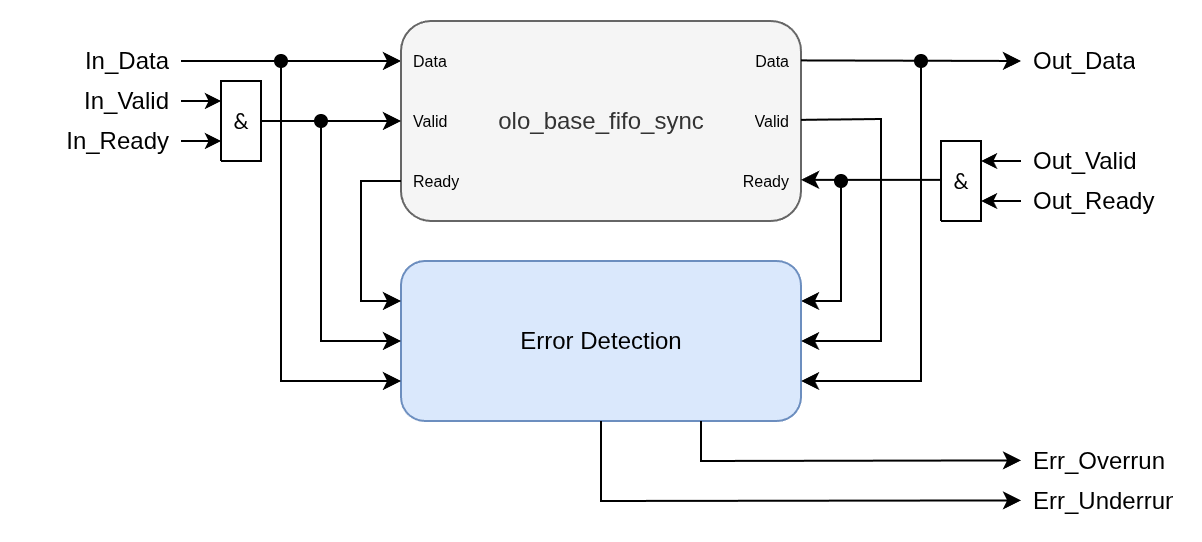

The diagram above was exported from draw.io. Its source (the exported page's mxGraphModel, read from the mxfile embedded in the PNG):
<mxGraphModel dx="1019" dy="600" grid="1" gridSize="10" guides="1" tooltips="1" connect="1" arrows="1" fold="1" page="1" pageScale="1" pageWidth="850" pageHeight="1100" math="0" shadow="0">
  <root>
    <mxCell id="0" />
    <mxCell id="1" parent="0" />
    <mxCell id="2" value="" style="endArrow=classic;html=1;rounded=0;exitX=1;exitY=0.5;exitDx=0;exitDy=0;" edge="1" source="4" parent="1">
      <mxGeometry width="50" height="50" relative="1" as="geometry">
        <mxPoint x="240" y="300" as="sourcePoint" />
        <mxPoint x="320" y="300" as="targetPoint" />
      </mxGeometry>
    </mxCell>
    <mxCell id="3" value="" style="endArrow=classic;html=1;rounded=0;startArrow=oval;startFill=1;entryX=1;entryY=0.25;entryDx=0;entryDy=0;" edge="1" target="30" parent="1">
      <mxGeometry width="50" height="50" relative="1" as="geometry">
        <mxPoint x="540" y="360" as="sourcePoint" />
        <mxPoint x="560" y="460" as="targetPoint" />
        <Array as="points">
          <mxPoint x="540" y="420" />
        </Array>
      </mxGeometry>
    </mxCell>
    <mxCell id="4" value="In_Data" style="text;strokeColor=none;fillColor=none;align=right;verticalAlign=middle;spacingLeft=4;spacingRight=4;overflow=hidden;points=[[0,0.5],[1,0.5]];portConstraint=eastwest;rotatable=0;whiteSpace=wrap;html=1;" vertex="1" parent="1">
      <mxGeometry x="130" y="290" width="80" height="20" as="geometry" />
    </mxCell>
    <mxCell id="5" value="olo_base_fifo_sync" style="rounded=1;whiteSpace=wrap;html=1;fillColor=#f5f5f5;strokeColor=#666666;fontColor=#333333;" vertex="1" parent="1">
      <mxGeometry x="320" y="280" width="200" height="100" as="geometry" />
    </mxCell>
    <mxCell id="6" value="Data" style="text;strokeColor=none;fillColor=none;align=left;verticalAlign=middle;spacingLeft=4;spacingRight=4;overflow=hidden;points=[[0,0.5],[1,0.5]];portConstraint=eastwest;rotatable=0;whiteSpace=wrap;html=1;fontSize=8;" vertex="1" parent="1">
      <mxGeometry x="320" y="290" width="40" height="20" as="geometry" />
    </mxCell>
    <mxCell id="7" style="vsdxID=5;fillColor=none;gradientColor=none;strokeColor=none;labelBackgroundColor=none;rounded=0;html=1;whiteSpace=wrap;" vertex="1" parent="1">
      <mxGeometry x="210" y="310" width="40" height="40" as="geometry" />
    </mxCell>
    <mxCell id="8" style="vsdxID=6;fillColor=#FFFFFF;gradientColor=none;shape=stencil(nZBLDoAgDERP0z3SIyjew0SURgSD+Lu9kMZoXLhwN9O+tukAlrNpJg1SzDH4QW/URgNYgZTkjA4UkwJUgGXng+6DX1zLfmoymdXo17xh5zmRJ6Q42BWCfc2oJfdAr+Yv+AP9Cb7OJ3H/2JG1HNGz/84klThPVCc=);strokeColor=#000000;labelBackgroundColor=none;rounded=0;html=1;whiteSpace=wrap;" vertex="1" parent="7">
      <mxGeometry x="20" width="20" height="40" as="geometry" />
    </mxCell>
    <mxCell id="9" value="&lt;font style=&quot;font-size:11px;font-family:Calibri;color:#000000;direction:ltr;letter-spacing:0px;line-height:120%;opacity:1&quot;&gt;&amp;amp;&lt;br/&gt;&lt;/font&gt;" style="verticalAlign=middle;align=center;vsdxID=7;fillColor=none;gradientColor=none;shape=stencil(nZBLDoAgDERP0z3SIyjew0SURgSD+Lu9kMZoXLhwN9O+tukAlrNpJg1SzDH4QW/URgNYgZTkjA4UkwJUgGXng+6DX1zLfmoymdXo17xh5zmRJ6Q42BWCfc2oJfdAr+Yv+AP9Cb7OJ3H/2JG1HNGz/84klThPVCc=);strokeColor=none;spacingTop=-3;spacingBottom=-3;spacingLeft=-3;spacingRight=-3;labelBackgroundColor=none;rounded=0;html=1;whiteSpace=wrap;" vertex="1" parent="7">
      <mxGeometry x="20" y="10" width="20" height="20" as="geometry" />
    </mxCell>
    <mxCell id="10" style="vsdxID=8;edgeStyle=none;startArrow=none;endArrow=classic;startSize=5;endSize=5;strokeColor=#000000;spacingTop=0;spacingBottom=0;spacingLeft=0;spacingRight=0;verticalAlign=middle;html=1;labelBackgroundColor=#ffffff;rounded=0;" edge="1" parent="7">
      <mxGeometry relative="1" as="geometry">
        <mxPoint as="offset" />
        <Array as="points" />
        <mxPoint y="10" as="sourcePoint" />
        <mxPoint x="20" y="10" as="targetPoint" />
      </mxGeometry>
    </mxCell>
    <mxCell id="11" style="vsdxID=9;edgeStyle=none;startArrow=none;endArrow=classic;startSize=5;endSize=5;strokeColor=#000000;spacingTop=0;spacingBottom=0;spacingLeft=0;spacingRight=0;verticalAlign=middle;html=1;labelBackgroundColor=#ffffff;rounded=0;" edge="1" parent="7">
      <mxGeometry relative="1" as="geometry">
        <mxPoint as="offset" />
        <Array as="points" />
        <mxPoint y="30" as="sourcePoint" />
        <mxPoint x="20" y="30" as="targetPoint" />
      </mxGeometry>
    </mxCell>
    <mxCell id="12" value="In_Valid" style="text;strokeColor=none;fillColor=none;align=right;verticalAlign=middle;spacingLeft=4;spacingRight=4;overflow=hidden;points=[[0,0.5],[1,0.5]];portConstraint=eastwest;rotatable=0;whiteSpace=wrap;html=1;" vertex="1" parent="1">
      <mxGeometry x="130" y="310" width="80" height="20" as="geometry" />
    </mxCell>
    <mxCell id="13" value="In_Ready" style="text;strokeColor=none;fillColor=none;align=right;verticalAlign=middle;spacingLeft=4;spacingRight=4;overflow=hidden;points=[[0,0.5],[1,0.5]];portConstraint=eastwest;rotatable=0;whiteSpace=wrap;html=1;" vertex="1" parent="1">
      <mxGeometry x="130" y="330" width="80" height="20" as="geometry" />
    </mxCell>
    <mxCell id="14" value="" style="endArrow=classic;html=1;rounded=0;" edge="1" parent="1">
      <mxGeometry width="50" height="50" relative="1" as="geometry">
        <mxPoint x="250" y="330" as="sourcePoint" />
        <mxPoint x="320" y="330" as="targetPoint" />
      </mxGeometry>
    </mxCell>
    <mxCell id="15" value="Valid" style="text;strokeColor=none;fillColor=none;align=left;verticalAlign=middle;spacingLeft=4;spacingRight=4;overflow=hidden;points=[[0,0.5],[1,0.5]];portConstraint=eastwest;rotatable=0;whiteSpace=wrap;html=1;fontSize=8;" vertex="1" parent="1">
      <mxGeometry x="320" y="320" width="40" height="20" as="geometry" />
    </mxCell>
    <mxCell id="16" value="Ready" style="text;strokeColor=none;fillColor=none;align=left;verticalAlign=middle;spacingLeft=4;spacingRight=4;overflow=hidden;points=[[0,0.5],[1,0.5]];portConstraint=eastwest;rotatable=0;whiteSpace=wrap;html=1;fontSize=8;" vertex="1" parent="1">
      <mxGeometry x="320" y="350" width="40" height="20" as="geometry" />
    </mxCell>
    <mxCell id="17" value="Data" style="text;strokeColor=none;fillColor=none;align=right;verticalAlign=middle;spacingLeft=4;spacingRight=4;overflow=hidden;points=[[0,0.5],[1,0.5]];portConstraint=eastwest;rotatable=0;whiteSpace=wrap;html=1;fontSize=8;" vertex="1" parent="1">
      <mxGeometry x="480" y="290" width="40" height="20" as="geometry" />
    </mxCell>
    <mxCell id="18" value="Valid" style="text;strokeColor=none;fillColor=none;align=right;verticalAlign=middle;spacingLeft=4;spacingRight=4;overflow=hidden;points=[[0,0.5],[1,0.5]];portConstraint=eastwest;rotatable=0;whiteSpace=wrap;html=1;fontSize=8;" vertex="1" parent="1">
      <mxGeometry x="480" y="320" width="40" height="20" as="geometry" />
    </mxCell>
    <mxCell id="19" value="Ready" style="text;strokeColor=none;fillColor=none;align=right;verticalAlign=middle;spacingLeft=4;spacingRight=4;overflow=hidden;points=[[0,0.5],[1,0.5]];portConstraint=eastwest;rotatable=0;whiteSpace=wrap;html=1;fontSize=8;" vertex="1" parent="1">
      <mxGeometry x="480" y="350" width="40" height="20" as="geometry" />
    </mxCell>
    <mxCell id="20" style="vsdxID=5;fillColor=none;gradientColor=none;strokeColor=none;labelBackgroundColor=none;rounded=0;html=1;whiteSpace=wrap;flipH=1;" vertex="1" parent="1">
      <mxGeometry x="590" y="340" width="40" height="40" as="geometry" />
    </mxCell>
    <mxCell id="21" style="vsdxID=6;fillColor=#FFFFFF;gradientColor=none;shape=stencil(nZBLDoAgDERP0z3SIyjew0SURgSD+Lu9kMZoXLhwN9O+tukAlrNpJg1SzDH4QW/URgNYgZTkjA4UkwJUgGXng+6DX1zLfmoymdXo17xh5zmRJ6Q42BWCfc2oJfdAr+Yv+AP9Cb7OJ3H/2JG1HNGz/84klThPVCc=);strokeColor=#000000;labelBackgroundColor=none;rounded=0;html=1;whiteSpace=wrap;" vertex="1" parent="20">
      <mxGeometry width="20" height="40" as="geometry" />
    </mxCell>
    <mxCell id="22" value="&lt;font style=&quot;font-size:11px;font-family:Calibri;color:#000000;direction:ltr;letter-spacing:0px;line-height:120%;opacity:1&quot;&gt;&amp;amp;&lt;br/&gt;&lt;/font&gt;" style="verticalAlign=middle;align=center;vsdxID=7;fillColor=none;gradientColor=none;shape=stencil(nZBLDoAgDERP0z3SIyjew0SURgSD+Lu9kMZoXLhwN9O+tukAlrNpJg1SzDH4QW/URgNYgZTkjA4UkwJUgGXng+6DX1zLfmoymdXo17xh5zmRJ6Q42BWCfc2oJfdAr+Yv+AP9Cb7OJ3H/2JG1HNGz/84klThPVCc=);strokeColor=none;spacingTop=-3;spacingBottom=-3;spacingLeft=-3;spacingRight=-3;labelBackgroundColor=none;rounded=0;html=1;whiteSpace=wrap;" vertex="1" parent="20">
      <mxGeometry y="10" width="20" height="20" as="geometry" />
    </mxCell>
    <mxCell id="23" style="vsdxID=8;edgeStyle=none;startArrow=none;endArrow=classic;startSize=5;endSize=5;strokeColor=#000000;spacingTop=0;spacingBottom=0;spacingLeft=0;spacingRight=0;verticalAlign=middle;html=1;labelBackgroundColor=#ffffff;rounded=0;" edge="1" parent="20">
      <mxGeometry relative="1" as="geometry">
        <mxPoint as="offset" />
        <Array as="points" />
        <mxPoint x="40" y="10" as="sourcePoint" />
        <mxPoint x="20" y="10" as="targetPoint" />
      </mxGeometry>
    </mxCell>
    <mxCell id="24" style="vsdxID=9;edgeStyle=none;startArrow=none;endArrow=classic;startSize=5;endSize=5;strokeColor=#000000;spacingTop=0;spacingBottom=0;spacingLeft=0;spacingRight=0;verticalAlign=middle;html=1;labelBackgroundColor=#ffffff;rounded=0;" edge="1" parent="20">
      <mxGeometry relative="1" as="geometry">
        <mxPoint as="offset" />
        <Array as="points" />
        <mxPoint x="40" y="30" as="sourcePoint" />
        <mxPoint x="20" y="30" as="targetPoint" />
      </mxGeometry>
    </mxCell>
    <mxCell id="25" value="" style="endArrow=classic;html=1;rounded=0;entryX=0;entryY=0.5;entryDx=0;entryDy=0;" edge="1" target="26" parent="1">
      <mxGeometry width="50" height="50" relative="1" as="geometry">
        <mxPoint x="520" y="299.71" as="sourcePoint" />
        <mxPoint x="600" y="299.71" as="targetPoint" />
      </mxGeometry>
    </mxCell>
    <mxCell id="26" value="Out_Data" style="text;strokeColor=none;fillColor=none;align=left;verticalAlign=middle;spacingLeft=4;spacingRight=4;overflow=hidden;points=[[0,0.5],[1,0.5]];portConstraint=eastwest;rotatable=0;whiteSpace=wrap;html=1;" vertex="1" parent="1">
      <mxGeometry x="630" y="290" width="80" height="20" as="geometry" />
    </mxCell>
    <mxCell id="27" value="Out_Valid" style="text;strokeColor=none;fillColor=none;align=left;verticalAlign=middle;spacingLeft=4;spacingRight=4;overflow=hidden;points=[[0,0.5],[1,0.5]];portConstraint=eastwest;rotatable=0;whiteSpace=wrap;html=1;" vertex="1" parent="1">
      <mxGeometry x="630" y="340" width="80" height="20" as="geometry" />
    </mxCell>
    <mxCell id="28" value="Out_Ready" style="text;strokeColor=none;fillColor=none;align=left;verticalAlign=middle;spacingLeft=4;spacingRight=4;overflow=hidden;points=[[0,0.5],[1,0.5]];portConstraint=eastwest;rotatable=0;whiteSpace=wrap;html=1;" vertex="1" parent="1">
      <mxGeometry x="630" y="360" width="80" height="20" as="geometry" />
    </mxCell>
    <mxCell id="29" value="" style="endArrow=none;html=1;rounded=0;startArrow=classic;startFill=1;endFill=0;entryX=0;entryY=0.472;entryDx=0;entryDy=0;entryPerimeter=0;" edge="1" target="22" parent="1">
      <mxGeometry width="50" height="50" relative="1" as="geometry">
        <mxPoint x="520" y="359.43" as="sourcePoint" />
        <mxPoint x="560" y="359.43" as="targetPoint" />
      </mxGeometry>
    </mxCell>
    <mxCell id="30" value="Error Detection" style="rounded=1;whiteSpace=wrap;html=1;fillColor=#dae8fc;strokeColor=#6c8ebf;" vertex="1" parent="1">
      <mxGeometry x="320" y="400" width="200" height="80" as="geometry" />
    </mxCell>
    <mxCell id="31" value="" style="endArrow=classic;html=1;rounded=0;entryX=1;entryY=0.5;entryDx=0;entryDy=0;" edge="1" target="30" parent="1">
      <mxGeometry width="50" height="50" relative="1" as="geometry">
        <mxPoint x="520" y="329.43" as="sourcePoint" />
        <mxPoint x="600" y="329.43" as="targetPoint" />
        <Array as="points">
          <mxPoint x="560" y="329" />
          <mxPoint x="560" y="440" />
        </Array>
      </mxGeometry>
    </mxCell>
    <mxCell id="32" value="" style="endArrow=classic;html=1;rounded=0;startArrow=oval;startFill=1;entryX=1;entryY=0.75;entryDx=0;entryDy=0;" edge="1" target="30" parent="1">
      <mxGeometry width="50" height="50" relative="1" as="geometry">
        <mxPoint x="580" y="300" as="sourcePoint" />
        <mxPoint x="560" y="360" as="targetPoint" />
        <Array as="points">
          <mxPoint x="580" y="460" />
        </Array>
      </mxGeometry>
    </mxCell>
    <mxCell id="33" value="" style="endArrow=classic;html=1;rounded=0;exitX=0;exitY=0.5;exitDx=0;exitDy=0;" edge="1" source="16" parent="1">
      <mxGeometry width="50" height="50" relative="1" as="geometry">
        <mxPoint x="240" y="420" as="sourcePoint" />
        <mxPoint x="320" y="420" as="targetPoint" />
        <Array as="points">
          <mxPoint x="300" y="360" />
          <mxPoint x="300" y="420" />
        </Array>
      </mxGeometry>
    </mxCell>
    <mxCell id="34" value="" style="endArrow=classic;html=1;rounded=0;startArrow=oval;startFill=1;entryX=0;entryY=0.5;entryDx=0;entryDy=0;" edge="1" target="30" parent="1">
      <mxGeometry width="50" height="50" relative="1" as="geometry">
        <mxPoint x="280" y="330" as="sourcePoint" />
        <mxPoint x="260" y="390" as="targetPoint" />
        <Array as="points">
          <mxPoint x="280" y="440" />
        </Array>
      </mxGeometry>
    </mxCell>
    <mxCell id="35" value="" style="endArrow=classic;html=1;rounded=0;startArrow=oval;startFill=1;entryX=0;entryY=0.75;entryDx=0;entryDy=0;" edge="1" target="30" parent="1">
      <mxGeometry width="50" height="50" relative="1" as="geometry">
        <mxPoint x="260" y="300" as="sourcePoint" />
        <mxPoint x="300" y="410" as="targetPoint" />
        <Array as="points">
          <mxPoint x="260" y="460" />
        </Array>
      </mxGeometry>
    </mxCell>
    <mxCell id="36" value="Err_Overrun" style="text;strokeColor=none;fillColor=none;align=left;verticalAlign=middle;spacingLeft=4;spacingRight=4;overflow=hidden;points=[[0,0.5],[1,0.5]];portConstraint=eastwest;rotatable=0;whiteSpace=wrap;html=1;" vertex="1" parent="1">
      <mxGeometry x="630" y="490" width="80" height="20" as="geometry" />
    </mxCell>
    <mxCell id="37" value="" style="endArrow=classic;html=1;rounded=0;exitX=0.75;exitY=1;exitDx=0;exitDy=0;" edge="1" source="30" parent="1">
      <mxGeometry width="50" height="50" relative="1" as="geometry">
        <mxPoint x="520" y="499.71000000000004" as="sourcePoint" />
        <mxPoint x="630" y="499.71000000000004" as="targetPoint" />
        <Array as="points">
          <mxPoint x="470" y="500" />
        </Array>
      </mxGeometry>
    </mxCell>
    <mxCell id="38" value="Err_Underrun" style="text;strokeColor=none;fillColor=none;align=left;verticalAlign=middle;spacingLeft=4;spacingRight=4;overflow=hidden;points=[[0,0.5],[1,0.5]];portConstraint=eastwest;rotatable=0;whiteSpace=wrap;html=1;" vertex="1" parent="1">
      <mxGeometry x="630" y="510" width="80" height="20" as="geometry" />
    </mxCell>
    <mxCell id="39" value="" style="endArrow=classic;html=1;rounded=0;exitX=0.5;exitY=1;exitDx=0;exitDy=0;" edge="1" source="30" parent="1">
      <mxGeometry width="50" height="50" relative="1" as="geometry">
        <mxPoint x="470" y="500" as="sourcePoint" />
        <mxPoint x="630" y="519.71" as="targetPoint" />
        <Array as="points">
          <mxPoint x="420" y="520" />
        </Array>
      </mxGeometry>
    </mxCell>
  </root>
</mxGraphModel>